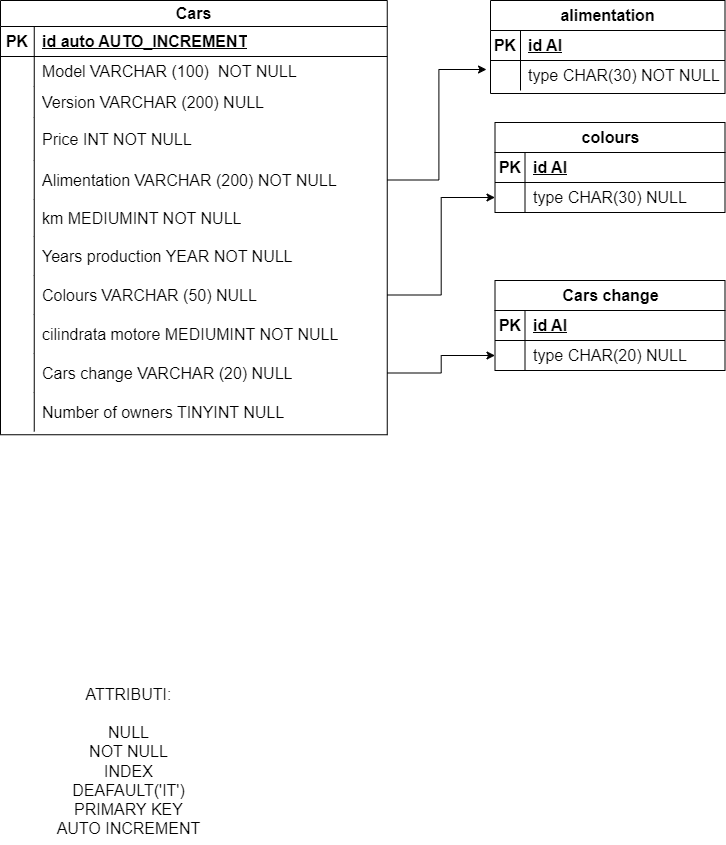

The diagram above was exported from draw.io. Its source (the exported page's mxGraphModel, read from the mxfile embedded in the PNG):
<mxGraphModel dx="2474" dy="1958" grid="0" gridSize="10" guides="1" tooltips="1" connect="1" arrows="1" fold="1" page="0" pageScale="1" pageWidth="827" pageHeight="1169" math="0" shadow="0">
  <root>
    <mxCell id="0" />
    <mxCell id="1" parent="0" />
    <mxCell id="VAFaLsuKz4NvcKFabpf3-15" value="Cars" style="shape=table;startSize=26;container=1;collapsible=1;childLayout=tableLayout;fixedRows=1;rowLines=0;fontStyle=1;align=center;resizeLast=1;html=1;fontSize=16;" parent="1" vertex="1">
      <mxGeometry x="-566" y="-973" width="386.75" height="434.25" as="geometry" />
    </mxCell>
    <mxCell id="VAFaLsuKz4NvcKFabpf3-16" value="" style="shape=tableRow;horizontal=0;startSize=0;swimlaneHead=0;swimlaneBody=0;fillColor=none;collapsible=0;dropTarget=0;points=[[0,0.5],[1,0.5]];portConstraint=eastwest;top=0;left=0;right=0;bottom=1;fontSize=16;" parent="VAFaLsuKz4NvcKFabpf3-15" vertex="1">
      <mxGeometry y="26" width="386.75" height="30" as="geometry" />
    </mxCell>
    <mxCell id="VAFaLsuKz4NvcKFabpf3-17" value="PK" style="shape=partialRectangle;connectable=0;fillColor=none;top=0;left=0;bottom=0;right=0;fontStyle=1;overflow=hidden;whiteSpace=wrap;html=1;fontSize=16;" parent="VAFaLsuKz4NvcKFabpf3-16" vertex="1">
      <mxGeometry width="33.75" height="30" as="geometry">
        <mxRectangle width="33.75" height="30" as="alternateBounds" />
      </mxGeometry>
    </mxCell>
    <mxCell id="VAFaLsuKz4NvcKFabpf3-18" value="id auto AUTO_INCREMENT" style="shape=partialRectangle;connectable=0;fillColor=none;top=0;left=0;bottom=0;right=0;align=left;spacingLeft=6;fontStyle=5;overflow=hidden;whiteSpace=wrap;html=1;fontSize=16;" parent="VAFaLsuKz4NvcKFabpf3-16" vertex="1">
      <mxGeometry x="33.75" width="353" height="30" as="geometry">
        <mxRectangle width="353" height="30" as="alternateBounds" />
      </mxGeometry>
    </mxCell>
    <mxCell id="VAFaLsuKz4NvcKFabpf3-19" value="" style="shape=tableRow;horizontal=0;startSize=0;swimlaneHead=0;swimlaneBody=0;fillColor=none;collapsible=0;dropTarget=0;points=[[0,0.5],[1,0.5]];portConstraint=eastwest;top=0;left=0;right=0;bottom=0;fontSize=16;" parent="VAFaLsuKz4NvcKFabpf3-15" vertex="1">
      <mxGeometry y="56" width="386.75" height="30" as="geometry" />
    </mxCell>
    <mxCell id="VAFaLsuKz4NvcKFabpf3-20" value="" style="shape=partialRectangle;connectable=0;fillColor=none;top=0;left=0;bottom=0;right=0;editable=1;overflow=hidden;whiteSpace=wrap;html=1;fontSize=16;" parent="VAFaLsuKz4NvcKFabpf3-19" vertex="1">
      <mxGeometry width="33.75" height="30" as="geometry">
        <mxRectangle width="33.75" height="30" as="alternateBounds" />
      </mxGeometry>
    </mxCell>
    <mxCell id="VAFaLsuKz4NvcKFabpf3-21" value="Model VARCHAR (100)&amp;nbsp; NOT NULL" style="shape=partialRectangle;connectable=0;fillColor=none;top=0;left=0;bottom=0;right=0;align=left;spacingLeft=6;overflow=hidden;whiteSpace=wrap;html=1;fontSize=16;" parent="VAFaLsuKz4NvcKFabpf3-19" vertex="1">
      <mxGeometry x="33.75" width="353" height="30" as="geometry">
        <mxRectangle width="353" height="30" as="alternateBounds" />
      </mxGeometry>
    </mxCell>
    <mxCell id="VAFaLsuKz4NvcKFabpf3-22" value="" style="shape=tableRow;horizontal=0;startSize=0;swimlaneHead=0;swimlaneBody=0;fillColor=none;collapsible=0;dropTarget=0;points=[[0,0.5],[1,0.5]];portConstraint=eastwest;top=0;left=0;right=0;bottom=0;fontSize=16;" parent="VAFaLsuKz4NvcKFabpf3-15" vertex="1">
      <mxGeometry y="86" width="386.75" height="31" as="geometry" />
    </mxCell>
    <mxCell id="VAFaLsuKz4NvcKFabpf3-23" value="" style="shape=partialRectangle;connectable=0;fillColor=none;top=0;left=0;bottom=0;right=0;editable=1;overflow=hidden;whiteSpace=wrap;html=1;fontSize=16;" parent="VAFaLsuKz4NvcKFabpf3-22" vertex="1">
      <mxGeometry width="33.75" height="31" as="geometry">
        <mxRectangle width="33.75" height="31" as="alternateBounds" />
      </mxGeometry>
    </mxCell>
    <mxCell id="VAFaLsuKz4NvcKFabpf3-24" value="Version VARCHAR (200) NULL" style="shape=partialRectangle;connectable=0;fillColor=none;top=0;left=0;bottom=0;right=0;align=left;spacingLeft=6;overflow=hidden;whiteSpace=wrap;html=1;fontSize=16;" parent="VAFaLsuKz4NvcKFabpf3-22" vertex="1">
      <mxGeometry x="33.75" width="353" height="31" as="geometry">
        <mxRectangle width="353" height="31" as="alternateBounds" />
      </mxGeometry>
    </mxCell>
    <mxCell id="VAFaLsuKz4NvcKFabpf3-25" value="" style="shape=tableRow;horizontal=0;startSize=0;swimlaneHead=0;swimlaneBody=0;fillColor=none;collapsible=0;dropTarget=0;points=[[0,0.5],[1,0.5]];portConstraint=eastwest;top=0;left=0;right=0;bottom=0;fontSize=16;" parent="VAFaLsuKz4NvcKFabpf3-15" vertex="1">
      <mxGeometry y="117" width="386.75" height="43" as="geometry" />
    </mxCell>
    <mxCell id="VAFaLsuKz4NvcKFabpf3-26" value="" style="shape=partialRectangle;connectable=0;fillColor=none;top=0;left=0;bottom=0;right=0;editable=1;overflow=hidden;whiteSpace=wrap;html=1;fontSize=16;" parent="VAFaLsuKz4NvcKFabpf3-25" vertex="1">
      <mxGeometry width="33.75" height="43" as="geometry">
        <mxRectangle width="33.75" height="43" as="alternateBounds" />
      </mxGeometry>
    </mxCell>
    <mxCell id="VAFaLsuKz4NvcKFabpf3-27" value="Price INT NOT NULL" style="shape=partialRectangle;connectable=0;fillColor=none;top=0;left=0;bottom=0;right=0;align=left;spacingLeft=6;overflow=hidden;whiteSpace=wrap;html=1;fontSize=16;" parent="VAFaLsuKz4NvcKFabpf3-25" vertex="1">
      <mxGeometry x="33.75" width="353" height="43" as="geometry">
        <mxRectangle width="353" height="43" as="alternateBounds" />
      </mxGeometry>
    </mxCell>
    <mxCell id="VAFaLsuKz4NvcKFabpf3-41" value="" style="shape=tableRow;horizontal=0;startSize=0;swimlaneHead=0;swimlaneBody=0;fillColor=none;collapsible=0;dropTarget=0;points=[[0,0.5],[1,0.5]];portConstraint=eastwest;top=0;left=0;right=0;bottom=0;fontSize=16;" parent="VAFaLsuKz4NvcKFabpf3-15" vertex="1">
      <mxGeometry y="160" width="386.75" height="39" as="geometry" />
    </mxCell>
    <mxCell id="VAFaLsuKz4NvcKFabpf3-42" value="" style="shape=partialRectangle;connectable=0;fillColor=none;top=0;left=0;bottom=0;right=0;editable=1;overflow=hidden;whiteSpace=wrap;html=1;fontSize=16;" parent="VAFaLsuKz4NvcKFabpf3-41" vertex="1">
      <mxGeometry width="33.75" height="39" as="geometry">
        <mxRectangle width="33.75" height="39" as="alternateBounds" />
      </mxGeometry>
    </mxCell>
    <mxCell id="VAFaLsuKz4NvcKFabpf3-43" value="Alimentation VARCHAR (200) NOT NULL" style="shape=partialRectangle;connectable=0;fillColor=none;top=0;left=0;bottom=0;right=0;align=left;spacingLeft=6;overflow=hidden;whiteSpace=wrap;html=1;fontSize=16;" parent="VAFaLsuKz4NvcKFabpf3-41" vertex="1">
      <mxGeometry x="33.75" width="353" height="39" as="geometry">
        <mxRectangle width="353" height="39" as="alternateBounds" />
      </mxGeometry>
    </mxCell>
    <mxCell id="VAFaLsuKz4NvcKFabpf3-44" value="" style="shape=tableRow;horizontal=0;startSize=0;swimlaneHead=0;swimlaneBody=0;fillColor=none;collapsible=0;dropTarget=0;points=[[0,0.5],[1,0.5]];portConstraint=eastwest;top=0;left=0;right=0;bottom=0;fontSize=16;" parent="VAFaLsuKz4NvcKFabpf3-15" vertex="1">
      <mxGeometry y="199" width="386.75" height="37" as="geometry" />
    </mxCell>
    <mxCell id="VAFaLsuKz4NvcKFabpf3-45" value="" style="shape=partialRectangle;connectable=0;fillColor=none;top=0;left=0;bottom=0;right=0;editable=1;overflow=hidden;whiteSpace=wrap;html=1;fontSize=16;" parent="VAFaLsuKz4NvcKFabpf3-44" vertex="1">
      <mxGeometry width="33.75" height="37" as="geometry">
        <mxRectangle width="33.75" height="37" as="alternateBounds" />
      </mxGeometry>
    </mxCell>
    <mxCell id="VAFaLsuKz4NvcKFabpf3-46" value="km MEDIUMINT NOT NULL" style="shape=partialRectangle;connectable=0;fillColor=none;top=0;left=0;bottom=0;right=0;align=left;spacingLeft=6;overflow=hidden;whiteSpace=wrap;html=1;fontSize=16;" parent="VAFaLsuKz4NvcKFabpf3-44" vertex="1">
      <mxGeometry x="33.75" width="353" height="37" as="geometry">
        <mxRectangle width="353" height="37" as="alternateBounds" />
      </mxGeometry>
    </mxCell>
    <mxCell id="VAFaLsuKz4NvcKFabpf3-47" value="" style="shape=tableRow;horizontal=0;startSize=0;swimlaneHead=0;swimlaneBody=0;fillColor=none;collapsible=0;dropTarget=0;points=[[0,0.5],[1,0.5]];portConstraint=eastwest;top=0;left=0;right=0;bottom=0;fontSize=16;" parent="VAFaLsuKz4NvcKFabpf3-15" vertex="1">
      <mxGeometry y="236" width="386.75" height="39" as="geometry" />
    </mxCell>
    <mxCell id="VAFaLsuKz4NvcKFabpf3-48" value="" style="shape=partialRectangle;connectable=0;fillColor=none;top=0;left=0;bottom=0;right=0;editable=1;overflow=hidden;whiteSpace=wrap;html=1;fontSize=16;" parent="VAFaLsuKz4NvcKFabpf3-47" vertex="1">
      <mxGeometry width="33.75" height="39" as="geometry">
        <mxRectangle width="33.75" height="39" as="alternateBounds" />
      </mxGeometry>
    </mxCell>
    <mxCell id="VAFaLsuKz4NvcKFabpf3-49" value="Years production YEAR NOT NULL" style="shape=partialRectangle;connectable=0;fillColor=none;top=0;left=0;bottom=0;right=0;align=left;spacingLeft=6;overflow=hidden;whiteSpace=wrap;html=1;fontSize=16;" parent="VAFaLsuKz4NvcKFabpf3-47" vertex="1">
      <mxGeometry x="33.75" width="353" height="39" as="geometry">
        <mxRectangle width="353" height="39" as="alternateBounds" />
      </mxGeometry>
    </mxCell>
    <mxCell id="VAFaLsuKz4NvcKFabpf3-50" value="" style="shape=tableRow;horizontal=0;startSize=0;swimlaneHead=0;swimlaneBody=0;fillColor=none;collapsible=0;dropTarget=0;points=[[0,0.5],[1,0.5]];portConstraint=eastwest;top=0;left=0;right=0;bottom=0;fontSize=16;" parent="VAFaLsuKz4NvcKFabpf3-15" vertex="1">
      <mxGeometry y="275" width="386.75" height="39" as="geometry" />
    </mxCell>
    <mxCell id="VAFaLsuKz4NvcKFabpf3-51" value="" style="shape=partialRectangle;connectable=0;fillColor=none;top=0;left=0;bottom=0;right=0;editable=1;overflow=hidden;whiteSpace=wrap;html=1;fontSize=16;" parent="VAFaLsuKz4NvcKFabpf3-50" vertex="1">
      <mxGeometry width="33.75" height="39" as="geometry">
        <mxRectangle width="33.75" height="39" as="alternateBounds" />
      </mxGeometry>
    </mxCell>
    <mxCell id="VAFaLsuKz4NvcKFabpf3-52" value="Colours VARCHAR (50) NULL" style="shape=partialRectangle;connectable=0;fillColor=none;top=0;left=0;bottom=0;right=0;align=left;spacingLeft=6;overflow=hidden;whiteSpace=wrap;html=1;fontSize=16;" parent="VAFaLsuKz4NvcKFabpf3-50" vertex="1">
      <mxGeometry x="33.75" width="353" height="39" as="geometry">
        <mxRectangle width="353" height="39" as="alternateBounds" />
      </mxGeometry>
    </mxCell>
    <mxCell id="VAFaLsuKz4NvcKFabpf3-53" value="" style="shape=tableRow;horizontal=0;startSize=0;swimlaneHead=0;swimlaneBody=0;fillColor=none;collapsible=0;dropTarget=0;points=[[0,0.5],[1,0.5]];portConstraint=eastwest;top=0;left=0;right=0;bottom=0;fontSize=16;" parent="VAFaLsuKz4NvcKFabpf3-15" vertex="1">
      <mxGeometry y="314" width="386.75" height="39" as="geometry" />
    </mxCell>
    <mxCell id="VAFaLsuKz4NvcKFabpf3-54" value="" style="shape=partialRectangle;connectable=0;fillColor=none;top=0;left=0;bottom=0;right=0;editable=1;overflow=hidden;whiteSpace=wrap;html=1;fontSize=16;" parent="VAFaLsuKz4NvcKFabpf3-53" vertex="1">
      <mxGeometry width="33.75" height="39" as="geometry">
        <mxRectangle width="33.75" height="39" as="alternateBounds" />
      </mxGeometry>
    </mxCell>
    <mxCell id="VAFaLsuKz4NvcKFabpf3-55" value="cilindrata motore MEDIUMINT NOT NULL" style="shape=partialRectangle;connectable=0;fillColor=none;top=0;left=0;bottom=0;right=0;align=left;spacingLeft=6;overflow=hidden;whiteSpace=wrap;html=1;fontSize=16;" parent="VAFaLsuKz4NvcKFabpf3-53" vertex="1">
      <mxGeometry x="33.75" width="353" height="39" as="geometry">
        <mxRectangle width="353" height="39" as="alternateBounds" />
      </mxGeometry>
    </mxCell>
    <mxCell id="VAFaLsuKz4NvcKFabpf3-60" value="" style="shape=tableRow;horizontal=0;startSize=0;swimlaneHead=0;swimlaneBody=0;fillColor=none;collapsible=0;dropTarget=0;points=[[0,0.5],[1,0.5]];portConstraint=eastwest;top=0;left=0;right=0;bottom=0;fontSize=16;" parent="VAFaLsuKz4NvcKFabpf3-15" vertex="1">
      <mxGeometry y="353" width="386.75" height="39" as="geometry" />
    </mxCell>
    <mxCell id="VAFaLsuKz4NvcKFabpf3-61" value="" style="shape=partialRectangle;connectable=0;fillColor=none;top=0;left=0;bottom=0;right=0;editable=1;overflow=hidden;whiteSpace=wrap;html=1;fontSize=16;" parent="VAFaLsuKz4NvcKFabpf3-60" vertex="1">
      <mxGeometry width="33.75" height="39" as="geometry">
        <mxRectangle width="33.75" height="39" as="alternateBounds" />
      </mxGeometry>
    </mxCell>
    <mxCell id="VAFaLsuKz4NvcKFabpf3-62" value="Cars change VARCHAR (20) NULL" style="shape=partialRectangle;connectable=0;fillColor=none;top=0;left=0;bottom=0;right=0;align=left;spacingLeft=6;overflow=hidden;whiteSpace=wrap;html=1;fontSize=16;" parent="VAFaLsuKz4NvcKFabpf3-60" vertex="1">
      <mxGeometry x="33.75" width="353" height="39" as="geometry">
        <mxRectangle width="353" height="39" as="alternateBounds" />
      </mxGeometry>
    </mxCell>
    <mxCell id="2_lc90WaPv0uxFhoQnLo-1" value="" style="shape=tableRow;horizontal=0;startSize=0;swimlaneHead=0;swimlaneBody=0;fillColor=none;collapsible=0;dropTarget=0;points=[[0,0.5],[1,0.5]];portConstraint=eastwest;top=0;left=0;right=0;bottom=0;fontSize=16;" vertex="1" parent="VAFaLsuKz4NvcKFabpf3-15">
      <mxGeometry y="392" width="386.75" height="39" as="geometry" />
    </mxCell>
    <mxCell id="2_lc90WaPv0uxFhoQnLo-2" value="" style="shape=partialRectangle;connectable=0;fillColor=none;top=0;left=0;bottom=0;right=0;editable=1;overflow=hidden;whiteSpace=wrap;html=1;fontSize=16;" vertex="1" parent="2_lc90WaPv0uxFhoQnLo-1">
      <mxGeometry width="33.75" height="39" as="geometry">
        <mxRectangle width="33.75" height="39" as="alternateBounds" />
      </mxGeometry>
    </mxCell>
    <mxCell id="2_lc90WaPv0uxFhoQnLo-3" value="Number of owners TINYINT NULL" style="shape=partialRectangle;connectable=0;fillColor=none;top=0;left=0;bottom=0;right=0;align=left;spacingLeft=6;overflow=hidden;whiteSpace=wrap;html=1;fontSize=16;" vertex="1" parent="2_lc90WaPv0uxFhoQnLo-1">
      <mxGeometry x="33.75" width="353" height="39" as="geometry">
        <mxRectangle width="353" height="39" as="alternateBounds" />
      </mxGeometry>
    </mxCell>
    <mxCell id="VAFaLsuKz4NvcKFabpf3-56" value="ATTRIBUTI:&lt;br&gt;&lt;br&gt;NULL&lt;br&gt;NOT NULL&lt;br&gt;INDEX&lt;br&gt;DEAFAULT('IT')&lt;br&gt;PRIMARY KEY&lt;br&gt;AUTO INCREMENT" style="text;html=1;align=center;verticalAlign=middle;resizable=0;points=[];autosize=1;strokeColor=none;fillColor=none;fontSize=16;" parent="1" vertex="1">
      <mxGeometry x="-519" y="-295" width="162" height="166" as="geometry" />
    </mxCell>
    <mxCell id="VAFaLsuKz4NvcKFabpf3-63" value="alimentation" style="shape=table;startSize=30;container=1;collapsible=1;childLayout=tableLayout;fixedRows=1;rowLines=0;fontStyle=1;align=center;resizeLast=1;html=1;fontSize=16;" parent="1" vertex="1">
      <mxGeometry x="-76" y="-973" width="234.5" height="93" as="geometry" />
    </mxCell>
    <mxCell id="VAFaLsuKz4NvcKFabpf3-64" value="" style="shape=tableRow;horizontal=0;startSize=0;swimlaneHead=0;swimlaneBody=0;fillColor=none;collapsible=0;dropTarget=0;points=[[0,0.5],[1,0.5]];portConstraint=eastwest;top=0;left=0;right=0;bottom=1;fontSize=16;" parent="VAFaLsuKz4NvcKFabpf3-63" vertex="1">
      <mxGeometry y="30" width="234.5" height="30" as="geometry" />
    </mxCell>
    <mxCell id="VAFaLsuKz4NvcKFabpf3-65" value="PK" style="shape=partialRectangle;connectable=0;fillColor=none;top=0;left=0;bottom=0;right=0;fontStyle=1;overflow=hidden;whiteSpace=wrap;html=1;fontSize=16;" parent="VAFaLsuKz4NvcKFabpf3-64" vertex="1">
      <mxGeometry width="30" height="30" as="geometry">
        <mxRectangle width="30" height="30" as="alternateBounds" />
      </mxGeometry>
    </mxCell>
    <mxCell id="VAFaLsuKz4NvcKFabpf3-66" value="id Al" style="shape=partialRectangle;connectable=0;fillColor=none;top=0;left=0;bottom=0;right=0;align=left;spacingLeft=6;fontStyle=5;overflow=hidden;whiteSpace=wrap;html=1;fontSize=16;" parent="VAFaLsuKz4NvcKFabpf3-64" vertex="1">
      <mxGeometry x="30" width="204.5" height="30" as="geometry">
        <mxRectangle width="204.5" height="30" as="alternateBounds" />
      </mxGeometry>
    </mxCell>
    <mxCell id="VAFaLsuKz4NvcKFabpf3-67" value="" style="shape=tableRow;horizontal=0;startSize=0;swimlaneHead=0;swimlaneBody=0;fillColor=none;collapsible=0;dropTarget=0;points=[[0,0.5],[1,0.5]];portConstraint=eastwest;top=0;left=0;right=0;bottom=0;fontSize=16;" parent="VAFaLsuKz4NvcKFabpf3-63" vertex="1">
      <mxGeometry y="60" width="234.5" height="30" as="geometry" />
    </mxCell>
    <mxCell id="VAFaLsuKz4NvcKFabpf3-68" value="" style="shape=partialRectangle;connectable=0;fillColor=none;top=0;left=0;bottom=0;right=0;editable=1;overflow=hidden;whiteSpace=wrap;html=1;fontSize=16;" parent="VAFaLsuKz4NvcKFabpf3-67" vertex="1">
      <mxGeometry width="30" height="30" as="geometry">
        <mxRectangle width="30" height="30" as="alternateBounds" />
      </mxGeometry>
    </mxCell>
    <mxCell id="VAFaLsuKz4NvcKFabpf3-69" value="type CHAR(30) NOT NULL" style="shape=partialRectangle;connectable=0;fillColor=none;top=0;left=0;bottom=0;right=0;align=left;spacingLeft=6;overflow=hidden;whiteSpace=wrap;html=1;fontSize=16;" parent="VAFaLsuKz4NvcKFabpf3-67" vertex="1">
      <mxGeometry x="30" width="204.5" height="30" as="geometry">
        <mxRectangle width="204.5" height="30" as="alternateBounds" />
      </mxGeometry>
    </mxCell>
    <mxCell id="VAFaLsuKz4NvcKFabpf3-76" value="colours" style="shape=table;startSize=30;container=1;collapsible=1;childLayout=tableLayout;fixedRows=1;rowLines=0;fontStyle=1;align=center;resizeLast=1;html=1;fontSize=16;" parent="1" vertex="1">
      <mxGeometry x="-71.5" y="-851" width="230" height="90" as="geometry" />
    </mxCell>
    <mxCell id="VAFaLsuKz4NvcKFabpf3-77" value="" style="shape=tableRow;horizontal=0;startSize=0;swimlaneHead=0;swimlaneBody=0;fillColor=none;collapsible=0;dropTarget=0;points=[[0,0.5],[1,0.5]];portConstraint=eastwest;top=0;left=0;right=0;bottom=1;fontSize=16;" parent="VAFaLsuKz4NvcKFabpf3-76" vertex="1">
      <mxGeometry y="30" width="230" height="30" as="geometry" />
    </mxCell>
    <mxCell id="VAFaLsuKz4NvcKFabpf3-78" value="PK" style="shape=partialRectangle;connectable=0;fillColor=none;top=0;left=0;bottom=0;right=0;fontStyle=1;overflow=hidden;whiteSpace=wrap;html=1;fontSize=16;" parent="VAFaLsuKz4NvcKFabpf3-77" vertex="1">
      <mxGeometry width="30" height="30" as="geometry">
        <mxRectangle width="30" height="30" as="alternateBounds" />
      </mxGeometry>
    </mxCell>
    <mxCell id="VAFaLsuKz4NvcKFabpf3-79" value="id Al" style="shape=partialRectangle;connectable=0;fillColor=none;top=0;left=0;bottom=0;right=0;align=left;spacingLeft=6;fontStyle=5;overflow=hidden;whiteSpace=wrap;html=1;fontSize=16;" parent="VAFaLsuKz4NvcKFabpf3-77" vertex="1">
      <mxGeometry x="30" width="200" height="30" as="geometry">
        <mxRectangle width="200" height="30" as="alternateBounds" />
      </mxGeometry>
    </mxCell>
    <mxCell id="VAFaLsuKz4NvcKFabpf3-80" value="" style="shape=tableRow;horizontal=0;startSize=0;swimlaneHead=0;swimlaneBody=0;fillColor=none;collapsible=0;dropTarget=0;points=[[0,0.5],[1,0.5]];portConstraint=eastwest;top=0;left=0;right=0;bottom=0;fontSize=16;" parent="VAFaLsuKz4NvcKFabpf3-76" vertex="1">
      <mxGeometry y="60" width="230" height="30" as="geometry" />
    </mxCell>
    <mxCell id="VAFaLsuKz4NvcKFabpf3-81" value="" style="shape=partialRectangle;connectable=0;fillColor=none;top=0;left=0;bottom=0;right=0;editable=1;overflow=hidden;whiteSpace=wrap;html=1;fontSize=16;" parent="VAFaLsuKz4NvcKFabpf3-80" vertex="1">
      <mxGeometry width="30" height="30" as="geometry">
        <mxRectangle width="30" height="30" as="alternateBounds" />
      </mxGeometry>
    </mxCell>
    <mxCell id="VAFaLsuKz4NvcKFabpf3-82" value="type CHAR(30) NULL" style="shape=partialRectangle;connectable=0;fillColor=none;top=0;left=0;bottom=0;right=0;align=left;spacingLeft=6;overflow=hidden;whiteSpace=wrap;html=1;fontSize=16;" parent="VAFaLsuKz4NvcKFabpf3-80" vertex="1">
      <mxGeometry x="30" width="200" height="30" as="geometry">
        <mxRectangle width="200" height="30" as="alternateBounds" />
      </mxGeometry>
    </mxCell>
    <mxCell id="2_lc90WaPv0uxFhoQnLo-4" style="edgeStyle=orthogonalEdgeStyle;rounded=0;orthogonalLoop=1;jettySize=auto;html=1;entryX=-0.017;entryY=0.3;entryDx=0;entryDy=0;entryPerimeter=0;" edge="1" parent="1" source="VAFaLsuKz4NvcKFabpf3-41" target="VAFaLsuKz4NvcKFabpf3-67">
      <mxGeometry relative="1" as="geometry" />
    </mxCell>
    <mxCell id="2_lc90WaPv0uxFhoQnLo-5" style="edgeStyle=orthogonalEdgeStyle;rounded=0;orthogonalLoop=1;jettySize=auto;html=1;entryX=0;entryY=0.5;entryDx=0;entryDy=0;" edge="1" parent="1" source="VAFaLsuKz4NvcKFabpf3-50" target="VAFaLsuKz4NvcKFabpf3-80">
      <mxGeometry relative="1" as="geometry" />
    </mxCell>
    <mxCell id="2_lc90WaPv0uxFhoQnLo-19" value="Cars change" style="shape=table;startSize=30;container=1;collapsible=1;childLayout=tableLayout;fixedRows=1;rowLines=0;fontStyle=1;align=center;resizeLast=1;html=1;fontSize=16;" vertex="1" parent="1">
      <mxGeometry x="-71.5" y="-693" width="230" height="90" as="geometry" />
    </mxCell>
    <mxCell id="2_lc90WaPv0uxFhoQnLo-20" value="" style="shape=tableRow;horizontal=0;startSize=0;swimlaneHead=0;swimlaneBody=0;fillColor=none;collapsible=0;dropTarget=0;points=[[0,0.5],[1,0.5]];portConstraint=eastwest;top=0;left=0;right=0;bottom=1;fontSize=16;" vertex="1" parent="2_lc90WaPv0uxFhoQnLo-19">
      <mxGeometry y="30" width="230" height="30" as="geometry" />
    </mxCell>
    <mxCell id="2_lc90WaPv0uxFhoQnLo-21" value="PK" style="shape=partialRectangle;connectable=0;fillColor=none;top=0;left=0;bottom=0;right=0;fontStyle=1;overflow=hidden;whiteSpace=wrap;html=1;fontSize=16;" vertex="1" parent="2_lc90WaPv0uxFhoQnLo-20">
      <mxGeometry width="30" height="30" as="geometry">
        <mxRectangle width="30" height="30" as="alternateBounds" />
      </mxGeometry>
    </mxCell>
    <mxCell id="2_lc90WaPv0uxFhoQnLo-22" value="id Al" style="shape=partialRectangle;connectable=0;fillColor=none;top=0;left=0;bottom=0;right=0;align=left;spacingLeft=6;fontStyle=5;overflow=hidden;whiteSpace=wrap;html=1;fontSize=16;" vertex="1" parent="2_lc90WaPv0uxFhoQnLo-20">
      <mxGeometry x="30" width="200" height="30" as="geometry">
        <mxRectangle width="200" height="30" as="alternateBounds" />
      </mxGeometry>
    </mxCell>
    <mxCell id="2_lc90WaPv0uxFhoQnLo-23" value="" style="shape=tableRow;horizontal=0;startSize=0;swimlaneHead=0;swimlaneBody=0;fillColor=none;collapsible=0;dropTarget=0;points=[[0,0.5],[1,0.5]];portConstraint=eastwest;top=0;left=0;right=0;bottom=0;fontSize=16;" vertex="1" parent="2_lc90WaPv0uxFhoQnLo-19">
      <mxGeometry y="60" width="230" height="30" as="geometry" />
    </mxCell>
    <mxCell id="2_lc90WaPv0uxFhoQnLo-24" value="" style="shape=partialRectangle;connectable=0;fillColor=none;top=0;left=0;bottom=0;right=0;editable=1;overflow=hidden;whiteSpace=wrap;html=1;fontSize=16;" vertex="1" parent="2_lc90WaPv0uxFhoQnLo-23">
      <mxGeometry width="30" height="30" as="geometry">
        <mxRectangle width="30" height="30" as="alternateBounds" />
      </mxGeometry>
    </mxCell>
    <mxCell id="2_lc90WaPv0uxFhoQnLo-25" value="type CHAR(20) NULL" style="shape=partialRectangle;connectable=0;fillColor=none;top=0;left=0;bottom=0;right=0;align=left;spacingLeft=6;overflow=hidden;whiteSpace=wrap;html=1;fontSize=16;" vertex="1" parent="2_lc90WaPv0uxFhoQnLo-23">
      <mxGeometry x="30" width="200" height="30" as="geometry">
        <mxRectangle width="200" height="30" as="alternateBounds" />
      </mxGeometry>
    </mxCell>
    <mxCell id="2_lc90WaPv0uxFhoQnLo-26" style="edgeStyle=orthogonalEdgeStyle;rounded=0;orthogonalLoop=1;jettySize=auto;html=1;" edge="1" parent="1" source="VAFaLsuKz4NvcKFabpf3-60" target="2_lc90WaPv0uxFhoQnLo-23">
      <mxGeometry relative="1" as="geometry" />
    </mxCell>
  </root>
</mxGraphModel>